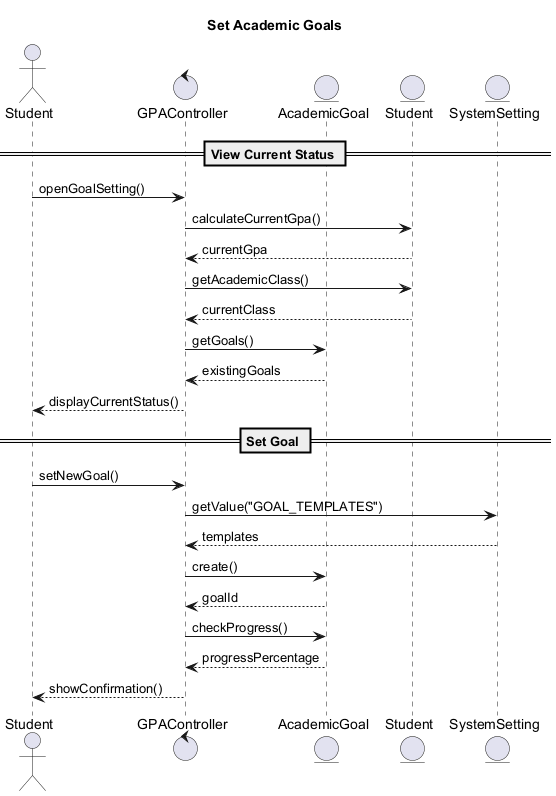

The diagram above was rendered by PlantUML. Its source (embedded in the PNG):
@startuml
Title Set Academic Goals

actor Student
control GPAController as Controller
entity AcademicGoal as Goal
entity Student as Stu
entity SystemSetting as Setting

== View Current Status ==
Student -> Controller: openGoalSetting()
Controller -> Stu: calculateCurrentGpa()
Stu --> Controller: currentGpa
Controller -> Stu: getAcademicClass()
Stu --> Controller: currentClass
Controller -> Goal: getGoals()
Goal --> Controller: existingGoals
Controller --> Student: displayCurrentStatus()

== Set Goal ==
Student -> Controller: setNewGoal()
Controller -> Setting: getValue("GOAL_TEMPLATES")
Setting --> Controller: templates
Controller -> Goal: create()
Goal --> Controller: goalId
Controller -> Goal: checkProgress()
Goal --> Controller: progressPercentage
Controller --> Student: showConfirmation()

@enduml